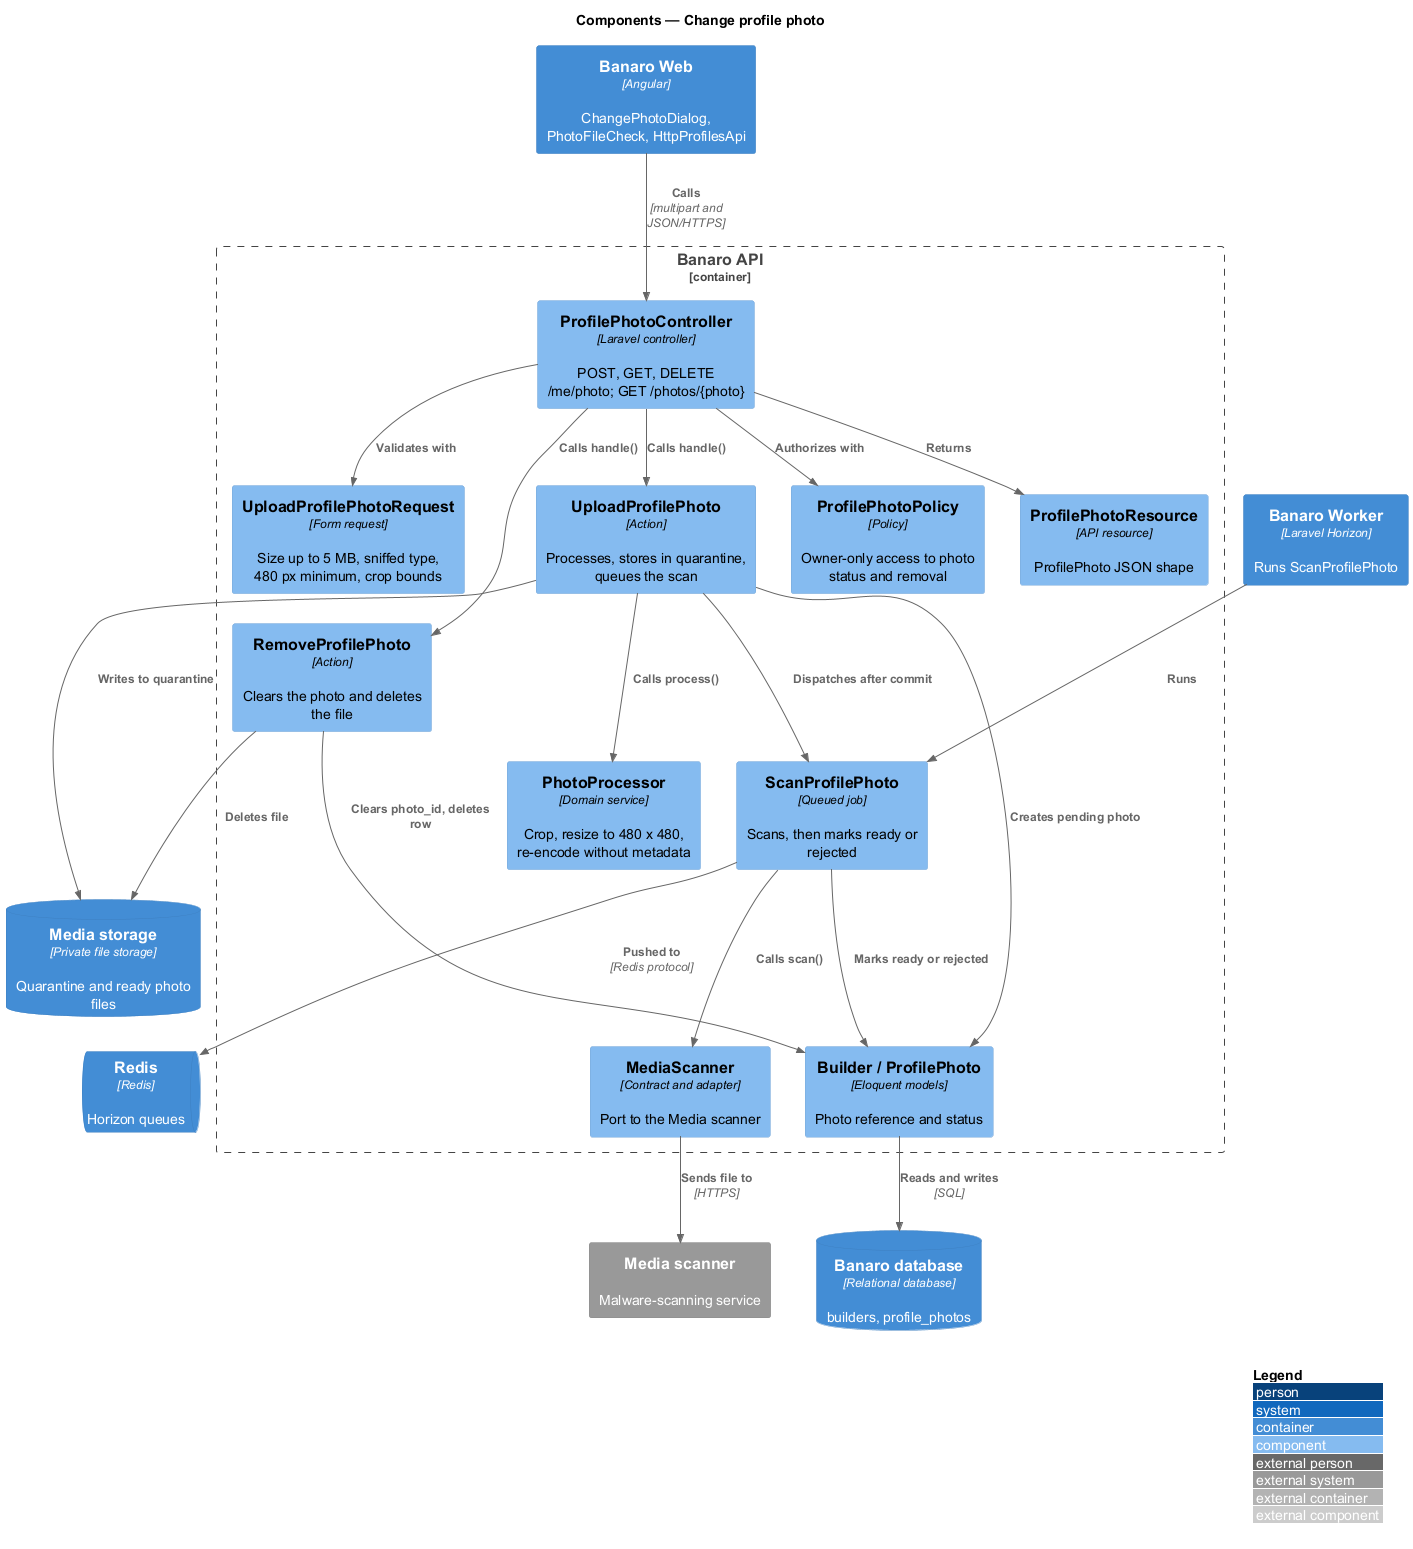

The diagram above was rendered by PlantUML. Its source (embedded in the PNG):
@startuml
!include <C4/C4_Component>
LAYOUT_WITH_LEGEND()
title Components — Change profile photo

Container(web, "Banaro Web", "Angular", "ChangePhotoDialog, PhotoFileCheck, HttpProfilesApi")
ContainerDb(db, "Banaro database", "Relational database", "builders, profile_photos")
ContainerDb(media, "Media storage", "Private file storage", "Quarantine and ready photo files")
ContainerQueue(redis, "Redis", "Redis", "Horizon queues")
Container(worker, "Banaro Worker", "Laravel Horizon", "Runs ScanProfilePhoto")
System_Ext(scanner, "Media scanner", "Malware-scanning service")

Container_Boundary(api, "Banaro API") {
  Component(ctrl, "ProfilePhotoController", "Laravel controller", "POST, GET, DELETE /me/photo; GET /photos/{photo}")
  Component(req, "UploadProfilePhotoRequest", "Form request", "Size up to 5 MB, sniffed type, 480 px minimum, crop bounds")
  Component(upload, "UploadProfilePhoto", "Action", "Processes, stores in quarantine, queues the scan")
  Component(remove, "RemoveProfilePhoto", "Action", "Clears the photo and deletes the file")
  Component(processor, "PhotoProcessor", "Domain service", "Crop, resize to 480 x 480, re-encode without metadata")
  Component(job, "ScanProfilePhoto", "Queued job", "Scans, then marks ready or rejected")
  Component(port, "MediaScanner", "Contract and adapter", "Port to the Media scanner")
  Component(models, "Builder / ProfilePhoto", "Eloquent models", "Photo reference and status")
  Component(policy, "ProfilePhotoPolicy", "Policy", "Owner-only access to photo status and removal")
  Component(resource, "ProfilePhotoResource", "API resource", "ProfilePhoto JSON shape")
}

Rel(web, ctrl, "Calls", "multipart and JSON/HTTPS")
Rel(ctrl, req, "Validates with")
Rel(ctrl, policy, "Authorizes with")
Rel(ctrl, upload, "Calls handle()")
Rel(ctrl, remove, "Calls handle()")
Rel(ctrl, resource, "Returns")
Rel(upload, processor, "Calls process()")
Rel(upload, media, "Writes to quarantine")
Rel(upload, models, "Creates pending photo")
Rel(upload, job, "Dispatches after commit")
Rel(job, redis, "Pushed to", "Redis protocol")
Rel(worker, job, "Runs")
Rel(job, port, "Calls scan()")
Rel(port, scanner, "Sends file to", "HTTPS")
Rel(job, models, "Marks ready or rejected")
Rel(remove, models, "Clears photo_id, deletes row")
Rel(remove, media, "Deletes file")
Rel(models, db, "Reads and writes", "SQL")
@enduml